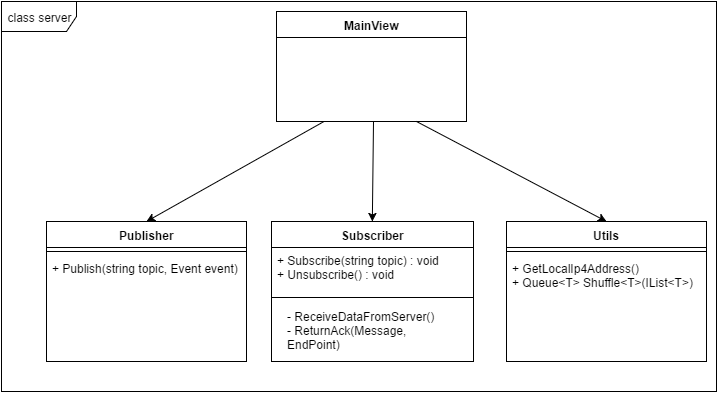

The diagram above was exported from draw.io. Its source (the exported page's mxGraphModel, read from the mxfile embedded in the PNG):
<mxGraphModel dx="1122" dy="455" grid="1" gridSize="10" guides="1" tooltips="1" connect="1" arrows="1" fold="1" page="1" pageScale="1" pageWidth="850" pageHeight="1100" background="#ffffff" math="0" shadow="0">
  <root>
    <mxCell id="0" />
    <mxCell id="1" parent="0" />
    <mxCell id="20" style="rounded=0;html=1;exitX=0.25;exitY=1;entryX=0.5;entryY=0;jettySize=auto;orthogonalLoop=1;" parent="1" source="3" target="11" edge="1">
      <mxGeometry relative="1" as="geometry" />
    </mxCell>
    <mxCell id="21" style="rounded=0;html=1;entryX=0.5;entryY=0;jettySize=auto;orthogonalLoop=1;" parent="1" target="7" edge="1">
      <mxGeometry relative="1" as="geometry">
        <mxPoint x="390" y="130" as="sourcePoint" />
      </mxGeometry>
    </mxCell>
    <mxCell id="3" value="MainView" style="swimlane;html=1;fontStyle=1;align=center;verticalAlign=top;childLayout=stackLayout;horizontal=1;startSize=26;horizontalStack=0;resizeParent=1;resizeLast=0;collapsible=1;marginBottom=0;swimlaneFillColor=#ffffff;" parent="1" vertex="1">
      <mxGeometry x="293" y="20" width="190" height="110" as="geometry" />
    </mxCell>
    <mxCell id="7" value="Subscriber" style="swimlane;html=1;fontStyle=1;align=center;verticalAlign=top;childLayout=stackLayout;horizontal=1;startSize=26;horizontalStack=0;resizeParent=1;resizeLast=0;collapsible=1;marginBottom=0;swimlaneFillColor=#ffffff;" parent="1" vertex="1">
      <mxGeometry x="288" y="230" width="202" height="140" as="geometry" />
    </mxCell>
    <mxCell id="10" value="+ Subscribe(string topic) : void&lt;div&gt;+ Un&lt;span&gt;subscribe() : void&lt;/span&gt;&lt;/div&gt;&lt;div&gt;&lt;div&gt;&lt;br&gt;&lt;/div&gt;&lt;/div&gt;" style="text;html=1;strokeColor=none;fillColor=none;align=left;verticalAlign=top;spacingLeft=4;spacingRight=4;whiteSpace=wrap;overflow=hidden;rotatable=0;points=[[0,0.5],[1,0.5]];portConstraint=eastwest;" parent="7" vertex="1">
      <mxGeometry y="26" width="202" height="46" as="geometry" />
    </mxCell>
    <mxCell id="9" value="" style="line;html=1;strokeWidth=1;fillColor=none;align=left;verticalAlign=middle;spacingTop=-1;spacingLeft=3;spacingRight=3;rotatable=0;labelPosition=right;points=[];portConstraint=eastwest;" parent="7" vertex="1">
      <mxGeometry y="72" width="202" height="8" as="geometry" />
    </mxCell>
    <mxCell id="11" value="Publisher" style="swimlane;html=1;fontStyle=1;align=center;verticalAlign=top;childLayout=stackLayout;horizontal=1;startSize=26;horizontalStack=0;resizeParent=1;resizeLast=0;collapsible=1;marginBottom=0;swimlaneFillColor=#ffffff;" parent="1" vertex="1">
      <mxGeometry x="63" y="230" width="200" height="140" as="geometry" />
    </mxCell>
    <mxCell id="13" value="" style="line;html=1;strokeWidth=1;fillColor=none;align=left;verticalAlign=middle;spacingTop=-1;spacingLeft=3;spacingRight=3;rotatable=0;labelPosition=right;points=[];portConstraint=eastwest;" parent="11" vertex="1">
      <mxGeometry y="26" width="200" height="8" as="geometry" />
    </mxCell>
    <mxCell id="14" value="+ Publish(string topic, Event event)" style="text;html=1;strokeColor=none;fillColor=none;align=left;verticalAlign=top;spacingLeft=4;spacingRight=4;whiteSpace=wrap;overflow=hidden;rotatable=0;points=[[0,0.5],[1,0.5]];portConstraint=eastwest;" parent="11" vertex="1">
      <mxGeometry y="34" width="200" height="26" as="geometry" />
    </mxCell>
    <mxCell id="23" value="class server" style="shape=umlFrame;whiteSpace=wrap;html=1;width=75;height=30;" parent="1" vertex="1">
      <mxGeometry x="18" y="10" width="715" height="390" as="geometry" />
    </mxCell>
    <mxCell id="33" value="Utils" style="swimlane;html=1;fontStyle=1;align=center;verticalAlign=top;childLayout=stackLayout;horizontal=1;startSize=26;horizontalStack=0;resizeParent=1;resizeLast=0;collapsible=1;marginBottom=0;swimlaneFillColor=#ffffff;" vertex="1" parent="1">
      <mxGeometry x="523" y="230" width="200" height="140" as="geometry" />
    </mxCell>
    <mxCell id="34" value="" style="line;html=1;strokeWidth=1;fillColor=none;align=left;verticalAlign=middle;spacingTop=-1;spacingLeft=3;spacingRight=3;rotatable=0;labelPosition=right;points=[];portConstraint=eastwest;" vertex="1" parent="33">
      <mxGeometry y="26" width="200" height="8" as="geometry" />
    </mxCell>
    <mxCell id="35" value="+ GetLocalIp4Address()&lt;div&gt;+ Queue&amp;lt;T&amp;gt; Shuffle&amp;lt;T&amp;gt;(IList&amp;lt;T&amp;gt;)&lt;/div&gt;" style="text;html=1;strokeColor=none;fillColor=none;align=left;verticalAlign=top;spacingLeft=4;spacingRight=4;whiteSpace=wrap;overflow=hidden;rotatable=0;points=[[0,0.5],[1,0.5]];portConstraint=eastwest;" vertex="1" parent="33">
      <mxGeometry y="34" width="200" height="46" as="geometry" />
    </mxCell>
    <mxCell id="36" style="rounded=0;html=1;entryX=0.5;entryY=0;jettySize=auto;orthogonalLoop=1;" edge="1" parent="1" target="33">
      <mxGeometry x="400" y="140" as="geometry">
        <mxPoint x="433" y="130" as="sourcePoint" />
        <mxPoint x="400.16666666666674" y="239.83333333333337" as="targetPoint" />
      </mxGeometry>
    </mxCell>
    <mxCell id="40" value="&lt;div&gt;&lt;div&gt;- ReceiveDataFromServer()&lt;/div&gt;&lt;/div&gt;&lt;div&gt;- ReturnAck(Message, EndPoint)&lt;br&gt;&lt;/div&gt;" style="text;html=1;strokeColor=none;fillColor=none;align=left;verticalAlign=top;spacingLeft=4;spacingRight=4;whiteSpace=wrap;overflow=hidden;rotatable=0;points=[[0,0.5],[1,0.5]];portConstraint=eastwest;" vertex="1" parent="1">
      <mxGeometry x="298" y="312" width="185" height="46" as="geometry" />
    </mxCell>
  </root>
</mxGraphModel>